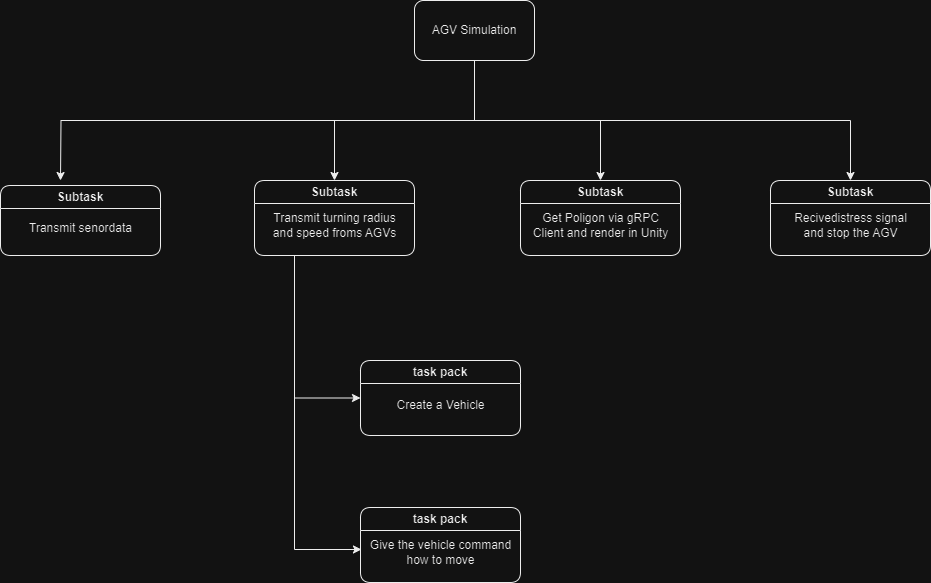

The diagram above was exported from draw.io. Its source (the exported page's mxGraphModel, read from the mxfile embedded in the PNG):
<mxGraphModel dx="1379" dy="884" grid="1" gridSize="10" guides="1" tooltips="1" connect="1" arrows="1" fold="1" page="1" pageScale="1" pageWidth="827" pageHeight="1169" math="0" shadow="0">
  <root>
    <mxCell id="0" />
    <mxCell id="1" parent="0" />
    <mxCell id="Jb37UhmssP06TC2jw6O9-22" style="edgeStyle=orthogonalEdgeStyle;rounded=0;orthogonalLoop=1;jettySize=auto;html=1;exitX=0.5;exitY=1;exitDx=0;exitDy=0;" edge="1" parent="1" source="Jb37UhmssP06TC2jw6O9-1">
      <mxGeometry relative="1" as="geometry">
        <mxPoint x="140" y="220" as="targetPoint" />
      </mxGeometry>
    </mxCell>
    <mxCell id="Jb37UhmssP06TC2jw6O9-23" style="edgeStyle=orthogonalEdgeStyle;rounded=0;orthogonalLoop=1;jettySize=auto;html=1;exitX=0.5;exitY=1;exitDx=0;exitDy=0;entryX=0.5;entryY=0;entryDx=0;entryDy=0;" edge="1" parent="1" source="Jb37UhmssP06TC2jw6O9-1" target="Jb37UhmssP06TC2jw6O9-8">
      <mxGeometry relative="1" as="geometry" />
    </mxCell>
    <mxCell id="Jb37UhmssP06TC2jw6O9-24" style="edgeStyle=orthogonalEdgeStyle;rounded=0;orthogonalLoop=1;jettySize=auto;html=1;exitX=0.5;exitY=1;exitDx=0;exitDy=0;entryX=0.5;entryY=0;entryDx=0;entryDy=0;" edge="1" parent="1" source="Jb37UhmssP06TC2jw6O9-1" target="Jb37UhmssP06TC2jw6O9-11">
      <mxGeometry relative="1" as="geometry" />
    </mxCell>
    <mxCell id="Jb37UhmssP06TC2jw6O9-25" style="edgeStyle=orthogonalEdgeStyle;rounded=0;orthogonalLoop=1;jettySize=auto;html=1;exitX=0.5;exitY=1;exitDx=0;exitDy=0;" edge="1" parent="1" source="Jb37UhmssP06TC2jw6O9-1" target="Jb37UhmssP06TC2jw6O9-13">
      <mxGeometry relative="1" as="geometry" />
    </mxCell>
    <mxCell id="Jb37UhmssP06TC2jw6O9-1" value="AGV Simulation" style="rounded=1;whiteSpace=wrap;html=1;" vertex="1" parent="1">
      <mxGeometry x="494" y="40" width="120" height="60" as="geometry" />
    </mxCell>
    <mxCell id="Jb37UhmssP06TC2jw6O9-6" value="Subtask" style="swimlane;whiteSpace=wrap;html=1;rounded=1;" vertex="1" parent="1">
      <mxGeometry x="80" y="225" width="160" height="70" as="geometry" />
    </mxCell>
    <mxCell id="Jb37UhmssP06TC2jw6O9-7" value="Transmit senordata" style="text;html=1;align=center;verticalAlign=middle;resizable=0;points=[];autosize=1;strokeColor=none;fillColor=none;" vertex="1" parent="Jb37UhmssP06TC2jw6O9-6">
      <mxGeometry x="15" y="28" width="130" height="30" as="geometry" />
    </mxCell>
    <mxCell id="Jb37UhmssP06TC2jw6O9-18" style="edgeStyle=orthogonalEdgeStyle;rounded=0;orthogonalLoop=1;jettySize=auto;html=1;exitX=0.25;exitY=1;exitDx=0;exitDy=0;entryX=0;entryY=0.5;entryDx=0;entryDy=0;" edge="1" parent="1" source="Jb37UhmssP06TC2jw6O9-8" target="Jb37UhmssP06TC2jw6O9-16">
      <mxGeometry relative="1" as="geometry" />
    </mxCell>
    <mxCell id="Jb37UhmssP06TC2jw6O9-21" style="edgeStyle=orthogonalEdgeStyle;rounded=0;orthogonalLoop=1;jettySize=auto;html=1;exitX=0.25;exitY=1;exitDx=0;exitDy=0;entryX=0.006;entryY=0.425;entryDx=0;entryDy=0;entryPerimeter=0;" edge="1" parent="1" source="Jb37UhmssP06TC2jw6O9-8" target="Jb37UhmssP06TC2jw6O9-20">
      <mxGeometry relative="1" as="geometry" />
    </mxCell>
    <mxCell id="Jb37UhmssP06TC2jw6O9-8" value="Subtask" style="swimlane;whiteSpace=wrap;html=1;rounded=1;" vertex="1" parent="1">
      <mxGeometry x="334" y="220" width="160" height="75" as="geometry" />
    </mxCell>
    <mxCell id="Jb37UhmssP06TC2jw6O9-9" value="Transmit turning radius &lt;br&gt;and speed froms AGVs" style="text;html=1;align=center;verticalAlign=middle;resizable=0;points=[];autosize=1;strokeColor=none;fillColor=none;" vertex="1" parent="Jb37UhmssP06TC2jw6O9-8">
      <mxGeometry x="5" y="25" width="150" height="40" as="geometry" />
    </mxCell>
    <mxCell id="Jb37UhmssP06TC2jw6O9-11" value="Subtask" style="swimlane;whiteSpace=wrap;html=1;rounded=1;" vertex="1" parent="1">
      <mxGeometry x="600" y="220" width="160" height="75" as="geometry" />
    </mxCell>
    <mxCell id="Jb37UhmssP06TC2jw6O9-12" value="Get Poligon via gRPC &lt;br&gt;Client and render in Unity" style="text;html=1;align=center;verticalAlign=middle;resizable=0;points=[];autosize=1;strokeColor=none;fillColor=none;" vertex="1" parent="Jb37UhmssP06TC2jw6O9-11">
      <mxGeometry y="25" width="160" height="40" as="geometry" />
    </mxCell>
    <mxCell id="Jb37UhmssP06TC2jw6O9-13" value="Subtask" style="swimlane;whiteSpace=wrap;html=1;rounded=1;" vertex="1" parent="1">
      <mxGeometry x="850" y="220" width="160" height="75" as="geometry" />
    </mxCell>
    <mxCell id="Jb37UhmssP06TC2jw6O9-14" value="Recivedistress signal&lt;br&gt;and stop the AGV" style="text;html=1;align=center;verticalAlign=middle;resizable=0;points=[];autosize=1;strokeColor=none;fillColor=none;" vertex="1" parent="Jb37UhmssP06TC2jw6O9-13">
      <mxGeometry x="10" y="25" width="140" height="40" as="geometry" />
    </mxCell>
    <mxCell id="Jb37UhmssP06TC2jw6O9-16" value="task pack" style="swimlane;whiteSpace=wrap;html=1;rounded=1;" vertex="1" parent="1">
      <mxGeometry x="440" y="400" width="160" height="75" as="geometry" />
    </mxCell>
    <mxCell id="Jb37UhmssP06TC2jw6O9-17" value="Create a Vehicle" style="text;html=1;align=center;verticalAlign=middle;resizable=0;points=[];autosize=1;strokeColor=none;fillColor=none;" vertex="1" parent="Jb37UhmssP06TC2jw6O9-16">
      <mxGeometry x="25" y="30" width="110" height="30" as="geometry" />
    </mxCell>
    <mxCell id="Jb37UhmssP06TC2jw6O9-19" value="task pack" style="swimlane;whiteSpace=wrap;html=1;rounded=1;" vertex="1" parent="1">
      <mxGeometry x="440" y="547" width="160" height="75" as="geometry" />
    </mxCell>
    <mxCell id="Jb37UhmssP06TC2jw6O9-20" value="Give the vehicle command&lt;br&gt;how to move" style="text;html=1;align=center;verticalAlign=middle;resizable=0;points=[];autosize=1;strokeColor=none;fillColor=none;" vertex="1" parent="Jb37UhmssP06TC2jw6O9-19">
      <mxGeometry y="25" width="160" height="40" as="geometry" />
    </mxCell>
  </root>
</mxGraphModel>